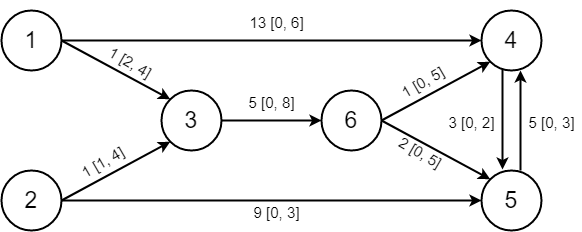

The diagram above was exported from draw.io. Its source (the exported page's mxGraphModel, read from the mxfile embedded in the PNG):
<mxGraphModel dx="868" dy="450" grid="1" gridSize="10" guides="1" tooltips="1" connect="1" arrows="1" fold="1" page="1" pageScale="1" pageWidth="827" pageHeight="1169" math="0" shadow="0">
  <root>
    <mxCell id="0" />
    <mxCell id="1" parent="0" />
    <mxCell id="6ygeygXVhx2iG5oLC2_N-1" value="&lt;font style=&quot;font-size: 23px&quot;&gt;1&lt;/font&gt;" style="ellipse;whiteSpace=wrap;html=1;aspect=fixed;strokeWidth=2;" vertex="1" parent="1">
      <mxGeometry x="170" y="90" width="60" height="60" as="geometry" />
    </mxCell>
    <mxCell id="6ygeygXVhx2iG5oLC2_N-2" value="&lt;font style=&quot;font-size: 23px&quot;&gt;2&lt;/font&gt;" style="ellipse;whiteSpace=wrap;html=1;aspect=fixed;strokeWidth=2;" vertex="1" parent="1">
      <mxGeometry x="170" y="250" width="60" height="60" as="geometry" />
    </mxCell>
    <mxCell id="6ygeygXVhx2iG5oLC2_N-3" value="&lt;font style=&quot;font-size: 23px&quot;&gt;3&lt;/font&gt;" style="ellipse;whiteSpace=wrap;html=1;aspect=fixed;strokeWidth=2;" vertex="1" parent="1">
      <mxGeometry x="330" y="170" width="60" height="60" as="geometry" />
    </mxCell>
    <mxCell id="6ygeygXVhx2iG5oLC2_N-4" value="&lt;font style=&quot;font-size: 23px&quot;&gt;6&lt;/font&gt;" style="ellipse;whiteSpace=wrap;html=1;aspect=fixed;strokeWidth=2;" vertex="1" parent="1">
      <mxGeometry x="490" y="170" width="60" height="60" as="geometry" />
    </mxCell>
    <mxCell id="6ygeygXVhx2iG5oLC2_N-5" value="&lt;font style=&quot;font-size: 23px&quot;&gt;4&lt;/font&gt;" style="ellipse;whiteSpace=wrap;html=1;aspect=fixed;strokeWidth=2;" vertex="1" parent="1">
      <mxGeometry x="650" y="90" width="60" height="60" as="geometry" />
    </mxCell>
    <mxCell id="6ygeygXVhx2iG5oLC2_N-6" value="&lt;font style=&quot;font-size: 23px&quot;&gt;5&lt;/font&gt;" style="ellipse;whiteSpace=wrap;html=1;aspect=fixed;strokeWidth=2;" vertex="1" parent="1">
      <mxGeometry x="650" y="250" width="60" height="60" as="geometry" />
    </mxCell>
    <mxCell id="6ygeygXVhx2iG5oLC2_N-7" value="" style="endArrow=classic;html=1;rounded=0;fontSize=23;exitX=1;exitY=0.5;exitDx=0;exitDy=0;entryX=0;entryY=0;entryDx=0;entryDy=0;strokeWidth=2;" edge="1" parent="1" source="6ygeygXVhx2iG5oLC2_N-1" target="6ygeygXVhx2iG5oLC2_N-3">
      <mxGeometry width="50" height="50" relative="1" as="geometry">
        <mxPoint x="390" y="250" as="sourcePoint" />
        <mxPoint x="440" y="200" as="targetPoint" />
      </mxGeometry>
    </mxCell>
    <mxCell id="6ygeygXVhx2iG5oLC2_N-8" value="" style="endArrow=classic;html=1;rounded=0;fontSize=23;exitX=1;exitY=0.5;exitDx=0;exitDy=0;entryX=0;entryY=1;entryDx=0;entryDy=0;strokeWidth=2;" edge="1" parent="1" source="6ygeygXVhx2iG5oLC2_N-2" target="6ygeygXVhx2iG5oLC2_N-3">
      <mxGeometry width="50" height="50" relative="1" as="geometry">
        <mxPoint x="390" y="250" as="sourcePoint" />
        <mxPoint x="440" y="200" as="targetPoint" />
      </mxGeometry>
    </mxCell>
    <mxCell id="6ygeygXVhx2iG5oLC2_N-9" value="" style="endArrow=classic;html=1;rounded=0;fontSize=23;exitX=1;exitY=0.5;exitDx=0;exitDy=0;entryX=0;entryY=0.5;entryDx=0;entryDy=0;strokeWidth=2;" edge="1" parent="1" source="6ygeygXVhx2iG5oLC2_N-2" target="6ygeygXVhx2iG5oLC2_N-6">
      <mxGeometry width="50" height="50" relative="1" as="geometry">
        <mxPoint x="390" y="250" as="sourcePoint" />
        <mxPoint x="440" y="200" as="targetPoint" />
      </mxGeometry>
    </mxCell>
    <mxCell id="6ygeygXVhx2iG5oLC2_N-10" value="" style="endArrow=classic;html=1;rounded=0;fontSize=23;exitX=1;exitY=0.5;exitDx=0;exitDy=0;entryX=0;entryY=0.5;entryDx=0;entryDy=0;strokeWidth=2;" edge="1" parent="1" source="6ygeygXVhx2iG5oLC2_N-1" target="6ygeygXVhx2iG5oLC2_N-5">
      <mxGeometry width="50" height="50" relative="1" as="geometry">
        <mxPoint x="390" y="250" as="sourcePoint" />
        <mxPoint x="440" y="200" as="targetPoint" />
      </mxGeometry>
    </mxCell>
    <mxCell id="6ygeygXVhx2iG5oLC2_N-11" value="" style="endArrow=classic;html=1;rounded=0;fontSize=23;exitX=1;exitY=0.5;exitDx=0;exitDy=0;entryX=0;entryY=0.5;entryDx=0;entryDy=0;strokeWidth=2;" edge="1" parent="1" source="6ygeygXVhx2iG5oLC2_N-3" target="6ygeygXVhx2iG5oLC2_N-4">
      <mxGeometry width="50" height="50" relative="1" as="geometry">
        <mxPoint x="390" y="250" as="sourcePoint" />
        <mxPoint x="440" y="200" as="targetPoint" />
      </mxGeometry>
    </mxCell>
    <mxCell id="6ygeygXVhx2iG5oLC2_N-12" value="" style="endArrow=classic;html=1;rounded=0;fontSize=23;entryX=0;entryY=1;entryDx=0;entryDy=0;exitX=1;exitY=0.5;exitDx=0;exitDy=0;strokeWidth=2;" edge="1" parent="1" source="6ygeygXVhx2iG5oLC2_N-4" target="6ygeygXVhx2iG5oLC2_N-5">
      <mxGeometry width="50" height="50" relative="1" as="geometry">
        <mxPoint x="390" y="250" as="sourcePoint" />
        <mxPoint x="440" y="200" as="targetPoint" />
      </mxGeometry>
    </mxCell>
    <mxCell id="6ygeygXVhx2iG5oLC2_N-13" value="" style="endArrow=classic;html=1;rounded=0;fontSize=23;entryX=0;entryY=0;entryDx=0;entryDy=0;exitX=1;exitY=0.5;exitDx=0;exitDy=0;strokeWidth=2;" edge="1" parent="1" source="6ygeygXVhx2iG5oLC2_N-4" target="6ygeygXVhx2iG5oLC2_N-6">
      <mxGeometry width="50" height="50" relative="1" as="geometry">
        <mxPoint x="390" y="250" as="sourcePoint" />
        <mxPoint x="440" y="200" as="targetPoint" />
      </mxGeometry>
    </mxCell>
    <mxCell id="6ygeygXVhx2iG5oLC2_N-14" value="" style="endArrow=classic;html=1;rounded=0;fontSize=23;entryX=0.5;entryY=1;entryDx=0;entryDy=0;exitX=0.5;exitY=0;exitDx=0;exitDy=0;strokeWidth=2;" edge="1" parent="1">
      <mxGeometry width="50" height="50" relative="1" as="geometry">
        <mxPoint x="689" y="250" as="sourcePoint" />
        <mxPoint x="689" y="150" as="targetPoint" />
      </mxGeometry>
    </mxCell>
    <mxCell id="6ygeygXVhx2iG5oLC2_N-15" value="" style="endArrow=classic;html=1;rounded=0;fontSize=23;entryX=0.5;entryY=0;entryDx=0;entryDy=0;exitX=0.5;exitY=1;exitDx=0;exitDy=0;strokeWidth=2;" edge="1" parent="1">
      <mxGeometry width="50" height="50" relative="1" as="geometry">
        <mxPoint x="671" y="149" as="sourcePoint" />
        <mxPoint x="671" y="249" as="targetPoint" />
      </mxGeometry>
    </mxCell>
    <mxCell id="6ygeygXVhx2iG5oLC2_N-16" value="&lt;font style=&quot;font-size: 15px&quot;&gt;9 [0, 3]&lt;/font&gt;" style="text;html=1;align=center;verticalAlign=middle;resizable=0;points=[];autosize=1;strokeColor=none;fillColor=none;fontSize=23;" vertex="1" parent="1">
      <mxGeometry x="415" y="270" width="60" height="40" as="geometry" />
    </mxCell>
    <mxCell id="6ygeygXVhx2iG5oLC2_N-17" value="&lt;font style=&quot;font-size: 15px&quot;&gt;13 [0, 6]&lt;/font&gt;" style="text;html=1;align=center;verticalAlign=middle;resizable=0;points=[];autosize=1;strokeColor=none;fillColor=none;fontSize=23;" vertex="1" parent="1">
      <mxGeometry x="410" y="80" width="70" height="40" as="geometry" />
    </mxCell>
    <mxCell id="6ygeygXVhx2iG5oLC2_N-18" value="&lt;font style=&quot;font-size: 15px&quot;&gt;5 [0, 8]&lt;/font&gt;" style="text;html=1;align=center;verticalAlign=middle;resizable=0;points=[];autosize=1;strokeColor=none;fillColor=none;fontSize=23;" vertex="1" parent="1">
      <mxGeometry x="410" y="160" width="60" height="40" as="geometry" />
    </mxCell>
    <mxCell id="6ygeygXVhx2iG5oLC2_N-19" value="&lt;font style=&quot;font-size: 15px&quot;&gt;3 [0, 2]&lt;/font&gt;" style="text;html=1;align=center;verticalAlign=middle;resizable=0;points=[];autosize=1;strokeColor=none;fillColor=none;fontSize=23;" vertex="1" parent="1">
      <mxGeometry x="610" y="180" width="60" height="40" as="geometry" />
    </mxCell>
    <mxCell id="6ygeygXVhx2iG5oLC2_N-21" value="&lt;font style=&quot;font-size: 15px&quot;&gt;5 [0, 3]&lt;/font&gt;" style="text;html=1;align=center;verticalAlign=middle;resizable=0;points=[];autosize=1;strokeColor=none;fillColor=none;fontSize=23;" vertex="1" parent="1">
      <mxGeometry x="690" y="180" width="60" height="40" as="geometry" />
    </mxCell>
    <mxCell id="6ygeygXVhx2iG5oLC2_N-22" value="&lt;font style=&quot;font-size: 15px&quot;&gt;1 [0, 5]&lt;/font&gt;" style="text;html=1;align=center;verticalAlign=middle;resizable=0;points=[];autosize=1;strokeColor=none;fillColor=none;fontSize=23;rotation=-30;" vertex="1" parent="1">
      <mxGeometry x="560" y="140" width="60" height="40" as="geometry" />
    </mxCell>
    <mxCell id="6ygeygXVhx2iG5oLC2_N-23" value="&lt;font style=&quot;font-size: 15px&quot;&gt;2 [0, 5]&lt;/font&gt;" style="text;html=1;align=center;verticalAlign=middle;resizable=0;points=[];autosize=1;strokeColor=none;fillColor=none;fontSize=23;rotation=30;" vertex="1" parent="1">
      <mxGeometry x="560" y="210" width="60" height="40" as="geometry" />
    </mxCell>
    <mxCell id="6ygeygXVhx2iG5oLC2_N-24" value="&lt;font style=&quot;font-size: 15px&quot;&gt;1 [2, 4]&lt;/font&gt;" style="text;html=1;align=center;verticalAlign=middle;resizable=0;points=[];autosize=1;strokeColor=none;fillColor=none;fontSize=23;rotation=30;" vertex="1" parent="1">
      <mxGeometry x="270" y="120" width="60" height="40" as="geometry" />
    </mxCell>
    <mxCell id="6ygeygXVhx2iG5oLC2_N-25" value="&lt;font style=&quot;font-size: 15px&quot;&gt;1 [1, 4]&lt;/font&gt;" style="text;html=1;align=center;verticalAlign=middle;resizable=0;points=[];autosize=1;strokeColor=none;fillColor=none;fontSize=23;rotation=-30;" vertex="1" parent="1">
      <mxGeometry x="240" y="220" width="60" height="40" as="geometry" />
    </mxCell>
  </root>
</mxGraphModel>